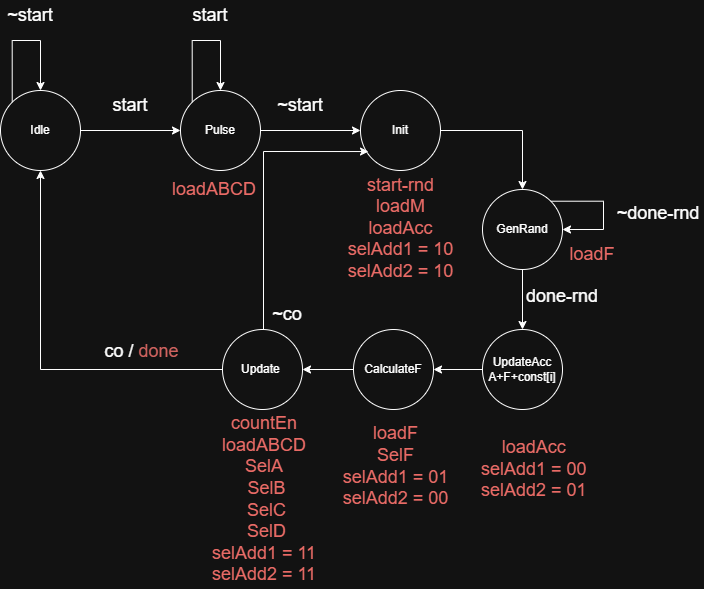

The diagram above was exported from draw.io. Its source (the exported page's mxGraphModel, read from the mxfile embedded in the PNG):
<mxGraphModel dx="1042" dy="562" grid="0" gridSize="10" guides="1" tooltips="1" connect="1" arrows="1" fold="1" page="1" pageScale="1" pageWidth="850" pageHeight="1100" math="0" shadow="0">
  <root>
    <mxCell id="0" />
    <mxCell id="1" parent="0" />
    <mxCell id="iyM0phru0mA89F1TT-0_-9" edge="1" parent="1" source="iyM0phru0mA89F1TT-0_-1" style="edgeStyle=orthogonalEdgeStyle;rounded=0;orthogonalLoop=1;jettySize=auto;html=1;entryX=0;entryY=0.5;entryDx=0;entryDy=0;" target="iyM0phru0mA89F1TT-0_-3">
      <mxGeometry relative="1" as="geometry" />
    </mxCell>
    <mxCell id="iyM0phru0mA89F1TT-0_-1" parent="1" style="ellipse;whiteSpace=wrap;html=1;" value="Idle" vertex="1">
      <mxGeometry height="80" width="80" x="127" y="191" as="geometry" />
    </mxCell>
    <mxCell id="iyM0phru0mA89F1TT-0_-13" edge="1" parent="1" source="iyM0phru0mA89F1TT-0_-3" style="edgeStyle=orthogonalEdgeStyle;rounded=0;orthogonalLoop=1;jettySize=auto;html=1;entryX=0;entryY=0.5;entryDx=0;entryDy=0;" target="iyM0phru0mA89F1TT-0_-4">
      <mxGeometry relative="1" as="geometry" />
    </mxCell>
    <mxCell id="iyM0phru0mA89F1TT-0_-3" parent="1" style="ellipse;whiteSpace=wrap;html=1;" value="Pulse" vertex="1">
      <mxGeometry height="80" width="80" x="307" y="191" as="geometry" />
    </mxCell>
    <mxCell id="iyM0phru0mA89F1TT-0_-22" edge="1" parent="1" source="iyM0phru0mA89F1TT-0_-4" style="edgeStyle=orthogonalEdgeStyle;rounded=0;orthogonalLoop=1;jettySize=auto;html=1;entryX=0.5;entryY=0;entryDx=0;entryDy=0;" target="iyM0phru0mA89F1TT-0_-6">
      <mxGeometry relative="1" as="geometry" />
    </mxCell>
    <mxCell id="iyM0phru0mA89F1TT-0_-4" parent="1" style="ellipse;whiteSpace=wrap;html=1;" value="Init" vertex="1">
      <mxGeometry height="80" width="80" x="487" y="191" as="geometry" />
    </mxCell>
    <mxCell id="iyM0phru0mA89F1TT-0_-34" edge="1" parent="1" source="iyM0phru0mA89F1TT-0_-5" style="edgeStyle=orthogonalEdgeStyle;rounded=0;orthogonalLoop=1;jettySize=auto;html=1;entryX=1;entryY=0.5;entryDx=0;entryDy=0;" target="iyM0phru0mA89F1TT-0_-7">
      <mxGeometry relative="1" as="geometry" />
    </mxCell>
    <mxCell id="iyM0phru0mA89F1TT-0_-5" parent="1" style="ellipse;whiteSpace=wrap;html=1;" value="CalculateF" vertex="1">
      <mxGeometry height="80" width="80" x="480" y="430" as="geometry" />
    </mxCell>
    <mxCell id="F65vKSyjo8qz1zJfqXxN-3" edge="1" parent="1" source="iyM0phru0mA89F1TT-0_-6" style="edgeStyle=orthogonalEdgeStyle;rounded=0;orthogonalLoop=1;jettySize=auto;html=1;entryX=0.5;entryY=0;entryDx=0;entryDy=0;" target="F65vKSyjo8qz1zJfqXxN-2">
      <mxGeometry relative="1" as="geometry" />
    </mxCell>
    <mxCell id="iyM0phru0mA89F1TT-0_-6" parent="1" style="ellipse;whiteSpace=wrap;html=1;" value="GenRand" vertex="1">
      <mxGeometry height="80" width="80" x="609" y="290" as="geometry" />
    </mxCell>
    <mxCell id="iyM0phru0mA89F1TT-0_-26" edge="1" parent="1" source="iyM0phru0mA89F1TT-0_-7" style="edgeStyle=orthogonalEdgeStyle;rounded=0;orthogonalLoop=1;jettySize=auto;html=1;entryX=0.5;entryY=1;entryDx=0;entryDy=0;" target="iyM0phru0mA89F1TT-0_-1">
      <mxGeometry relative="1" as="geometry">
        <mxPoint x="164" y="417" as="targetPoint" />
      </mxGeometry>
    </mxCell>
    <mxCell id="iyM0phru0mA89F1TT-0_-7" parent="1" style="ellipse;whiteSpace=wrap;html=1;" value="Update&amp;nbsp;" vertex="1">
      <mxGeometry height="80" width="80" x="349" y="430" as="geometry" />
    </mxCell>
    <mxCell id="iyM0phru0mA89F1TT-0_-10" parent="1" style="text;html=1;align=center;verticalAlign=middle;whiteSpace=wrap;rounded=0;" value="&lt;font style=&quot;font-size: 18px;&quot;&gt;start&lt;/font&gt;" vertex="1">
      <mxGeometry height="30" width="60" x="227" y="191" as="geometry" />
    </mxCell>
    <mxCell id="iyM0phru0mA89F1TT-0_-14" edge="1" parent="1" source="iyM0phru0mA89F1TT-0_-1" style="edgeStyle=orthogonalEdgeStyle;rounded=0;orthogonalLoop=1;jettySize=auto;html=1;exitX=0;exitY=0;exitDx=0;exitDy=0;entryX=0.5;entryY=0;entryDx=0;entryDy=0;" target="iyM0phru0mA89F1TT-0_-1">
      <mxGeometry relative="1" as="geometry">
        <Array as="points">
          <mxPoint x="139" y="141" />
          <mxPoint x="167" y="141" />
        </Array>
      </mxGeometry>
    </mxCell>
    <mxCell id="iyM0phru0mA89F1TT-0_-15" parent="1" style="text;html=1;align=center;verticalAlign=middle;whiteSpace=wrap;rounded=0;" value="&lt;font style=&quot;font-size: 18px;&quot;&gt;~start&lt;/font&gt;" vertex="1">
      <mxGeometry height="30" width="60" x="397" y="191" as="geometry" />
    </mxCell>
    <mxCell id="iyM0phru0mA89F1TT-0_-16" edge="1" parent="1" source="iyM0phru0mA89F1TT-0_-3" style="edgeStyle=orthogonalEdgeStyle;rounded=0;orthogonalLoop=1;jettySize=auto;html=1;exitX=0;exitY=0;exitDx=0;exitDy=0;entryX=0.5;entryY=0;entryDx=0;entryDy=0;" target="iyM0phru0mA89F1TT-0_-3">
      <mxGeometry relative="1" as="geometry">
        <Array as="points">
          <mxPoint x="319" y="141" />
          <mxPoint x="347" y="141" />
        </Array>
      </mxGeometry>
    </mxCell>
    <mxCell id="iyM0phru0mA89F1TT-0_-17" parent="1" style="text;html=1;align=center;verticalAlign=middle;whiteSpace=wrap;rounded=0;" value="&lt;font style=&quot;font-size: 18px;&quot;&gt;start&lt;/font&gt;" vertex="1">
      <mxGeometry height="30" width="60" x="307" y="101" as="geometry" />
    </mxCell>
    <mxCell id="iyM0phru0mA89F1TT-0_-18" parent="1" style="text;html=1;align=center;verticalAlign=middle;whiteSpace=wrap;rounded=0;" value="&lt;font style=&quot;font-size: 18px;&quot;&gt;~start&lt;/font&gt;" vertex="1">
      <mxGeometry height="30" width="60" x="127" y="101" as="geometry" />
    </mxCell>
    <mxCell id="iyM0phru0mA89F1TT-0_-19" parent="1" style="text;html=1;align=center;verticalAlign=middle;whiteSpace=wrap;rounded=0;" value="&lt;br&gt;&lt;div&gt;&lt;font style=&quot;font-size: 18px; color: light-dark(rgb(0, 0, 0), rgb(234, 107, 102));&quot;&gt;start-rnd&lt;/font&gt;&lt;/div&gt;&lt;div&gt;&lt;font style=&quot;font-size: 18px; color: light-dark(rgb(0, 0, 0), rgb(234, 107, 102));&quot;&gt;loadM&lt;/font&gt;&lt;/div&gt;&lt;div&gt;&lt;span style=&quot;font-size: 18px;&quot;&gt;&lt;font style=&quot;color: light-dark(rgb(0, 0, 0), rgb(234, 107, 102));&quot;&gt;loadAcc&lt;/font&gt;&lt;/span&gt;&lt;/div&gt;&lt;div&gt;&lt;span style=&quot;font-size: 18px;&quot;&gt;&lt;font style=&quot;color: light-dark(rgb(0, 0, 0), rgb(234, 107, 102));&quot;&gt;selAdd1 = 10&lt;br&gt;selAdd2 = 10&lt;/font&gt;&lt;/span&gt;&lt;/div&gt;&lt;div&gt;&lt;br&gt;&lt;/div&gt;" vertex="1">
      <mxGeometry height="115" width="129" x="462.5" y="271" as="geometry" />
    </mxCell>
    <mxCell id="iyM0phru0mA89F1TT-0_-20" parent="1" style="text;html=1;align=center;verticalAlign=middle;whiteSpace=wrap;rounded=0;" value="&lt;font style=&quot;color: light-dark(rgb(0, 0, 0), rgb(234, 107, 102));&quot;&gt;&lt;span style=&quot;font-size: 18px;&quot;&gt;loadF&lt;/span&gt;&lt;/font&gt;" vertex="1">
      <mxGeometry height="30" width="60" x="689" y="340" as="geometry" />
    </mxCell>
    <mxCell id="iyM0phru0mA89F1TT-0_-23" parent="1" style="text;html=1;align=center;verticalAlign=middle;whiteSpace=wrap;rounded=0;" value="&lt;font style=&quot;font-size: 18px;&quot;&gt;done-rnd&lt;/font&gt;&lt;div&gt;&lt;font style=&quot;font-size: 18px;&quot;&gt;&lt;br&gt;&lt;/font&gt;&lt;/div&gt;" vertex="1">
      <mxGeometry height="30" width="90" x="644" y="393" as="geometry" />
    </mxCell>
    <mxCell id="iyM0phru0mA89F1TT-0_-27" parent="1" style="text;html=1;align=center;verticalAlign=middle;whiteSpace=wrap;rounded=0;" value="&lt;span style=&quot;font-size: 18px;&quot;&gt;co /&amp;nbsp;&lt;/span&gt;&lt;span style=&quot;color: rgb(234, 107, 102); font-size: 18px;&quot;&gt;done&amp;nbsp;&lt;/span&gt;" vertex="1">
      <mxGeometry height="30" width="106" x="218" y="437" as="geometry" />
    </mxCell>
    <mxCell id="iyM0phru0mA89F1TT-0_-29" parent="1" style="text;html=1;align=center;verticalAlign=middle;whiteSpace=wrap;rounded=0;" value="&lt;span style=&quot;font-size: 18px;&quot;&gt;~co&lt;/span&gt;" vertex="1">
      <mxGeometry height="30" width="60" x="384" y="400" as="geometry" />
    </mxCell>
    <mxCell id="iyM0phru0mA89F1TT-0_-30" parent="1" style="text;html=1;align=center;verticalAlign=middle;whiteSpace=wrap;rounded=0;" value="&lt;font style=&quot;font-size: 18px;&quot;&gt;~done-rnd&lt;/font&gt;&lt;div&gt;&lt;font style=&quot;font-size: 18px;&quot;&gt;&lt;br&gt;&lt;/font&gt;&lt;/div&gt;" vertex="1">
      <mxGeometry height="30" width="90" x="740" y="310" as="geometry" />
    </mxCell>
    <mxCell id="iyM0phru0mA89F1TT-0_-33" parent="1" style="text;html=1;align=center;verticalAlign=middle;whiteSpace=wrap;rounded=0;" value="&lt;font style=&quot;color: light-dark(rgb(0, 0, 0), rgb(234, 107, 102));&quot;&gt;&lt;span style=&quot;font-size: 18px;&quot;&gt;loadF&lt;/span&gt;&lt;/font&gt;&lt;div&gt;&lt;font style=&quot;color: light-dark(rgb(0, 0, 0), rgb(234, 107, 102));&quot;&gt;&lt;span style=&quot;font-size: 18px;&quot;&gt;SelF&lt;/span&gt;&lt;div&gt;&lt;span style=&quot;font-size: 18px;&quot;&gt;selAdd1 = 01&lt;br&gt;selAdd2 = 00&lt;/span&gt;&lt;/div&gt;&lt;/font&gt;&lt;/div&gt;" vertex="1">
      <mxGeometry height="109" width="131" x="457" y="512" as="geometry" />
    </mxCell>
    <mxCell id="iyM0phru0mA89F1TT-0_-35" parent="1" style="text;html=1;align=center;verticalAlign=middle;whiteSpace=wrap;rounded=0;" value="&lt;div&gt;&lt;span style=&quot;font-size: 18px;&quot;&gt;&lt;font style=&quot;color: light-dark(rgb(0, 0, 0), rgb(234, 107, 102));&quot;&gt;countEn&lt;/font&gt;&lt;/span&gt;&lt;/div&gt;&lt;div&gt;&lt;span style=&quot;font-size: 18px;&quot;&gt;&lt;font style=&quot;color: light-dark(rgb(0, 0, 0), rgb(234, 107, 102));&quot;&gt;loadABCD&lt;/font&gt;&lt;/span&gt;&lt;/div&gt;&lt;font style=&quot;color: light-dark(rgb(0, 0, 0), rgb(234, 107, 102));&quot;&gt;&lt;span style=&quot;font-size: 18px;&quot;&gt;SelA&lt;/span&gt;&lt;/font&gt;&lt;div&gt;&lt;font style=&quot;color: light-dark(rgb(0, 0, 0), rgb(234, 107, 102));&quot;&gt;&lt;span style=&quot;font-size: 18px;&quot;&gt;&amp;nbsp;SelB&lt;/span&gt;&lt;/font&gt;&lt;/div&gt;&lt;div&gt;&lt;span style=&quot;font-size: 18px;&quot;&gt;&lt;font style=&quot;color: light-dark(rgb(0, 0, 0), rgb(234, 107, 102));&quot;&gt;&amp;nbsp;SelC&lt;/font&gt;&lt;/span&gt;&lt;/div&gt;&lt;div&gt;&lt;font style=&quot;color: light-dark(rgb(0, 0, 0), rgb(234, 107, 102));&quot;&gt;&lt;span style=&quot;font-size: 18px;&quot;&gt;&amp;nbsp;&lt;/span&gt;&lt;span style=&quot;font-size: 18px;&quot;&gt;&lt;font&gt;SelD&lt;/font&gt;&lt;/span&gt;&lt;span style=&quot;font-size: 18px;&quot;&gt;&lt;br&gt;&lt;/span&gt;&lt;/font&gt;&lt;/div&gt;&lt;div&gt;&lt;span style=&quot;font-size: 18px;&quot;&gt;&lt;font style=&quot;color: light-dark(rgb(0, 0, 0), rgb(234, 107, 102));&quot;&gt;selAdd1 = 11&lt;br&gt;selAdd2 = 11&lt;/font&gt;&lt;/span&gt;&lt;/div&gt;" vertex="1">
      <mxGeometry height="180" width="118" x="332" y="510" as="geometry" />
    </mxCell>
    <mxCell id="iyM0phru0mA89F1TT-0_-36" edge="1" parent="1" source="iyM0phru0mA89F1TT-0_-7" style="edgeStyle=orthogonalEdgeStyle;rounded=0;orthogonalLoop=1;jettySize=auto;html=1;entryX=0.1;entryY=0.763;entryDx=0;entryDy=0;entryPerimeter=0;" target="iyM0phru0mA89F1TT-0_-4">
      <mxGeometry relative="1" as="geometry">
        <Array as="points">
          <mxPoint x="390" y="252" />
        </Array>
      </mxGeometry>
    </mxCell>
    <mxCell id="iyM0phru0mA89F1TT-0_-37" edge="1" parent="1" source="iyM0phru0mA89F1TT-0_-6" style="edgeStyle=orthogonalEdgeStyle;rounded=0;orthogonalLoop=1;jettySize=auto;html=1;exitX=1;exitY=0;exitDx=0;exitDy=0;entryX=1;entryY=0.5;entryDx=0;entryDy=0;" target="iyM0phru0mA89F1TT-0_-6">
      <mxGeometry relative="1" as="geometry">
        <Array as="points">
          <mxPoint x="730" y="302" />
          <mxPoint x="730" y="330" />
        </Array>
      </mxGeometry>
    </mxCell>
    <mxCell id="1LNSTZyxd4Si2nkkqF0x-2" parent="1" style="text;html=1;align=center;verticalAlign=middle;whiteSpace=wrap;rounded=0;" value="&lt;font style=&quot;font-size: 18px; color: light-dark(rgb(0, 0, 0), rgb(234, 107, 102));&quot;&gt;loadABCD&lt;/font&gt;" vertex="1">
      <mxGeometry height="30" width="60" x="311" y="275" as="geometry" />
    </mxCell>
    <mxCell id="F65vKSyjo8qz1zJfqXxN-4" edge="1" parent="1" source="F65vKSyjo8qz1zJfqXxN-2" style="edgeStyle=orthogonalEdgeStyle;rounded=0;orthogonalLoop=1;jettySize=auto;html=1;exitX=0;exitY=0.5;exitDx=0;exitDy=0;entryX=1;entryY=0.5;entryDx=0;entryDy=0;" target="iyM0phru0mA89F1TT-0_-5">
      <mxGeometry relative="1" as="geometry" />
    </mxCell>
    <mxCell id="F65vKSyjo8qz1zJfqXxN-2" parent="1" style="ellipse;whiteSpace=wrap;html=1;" value="UpdateAcc&lt;br&gt;A+F+const[i]" vertex="1">
      <mxGeometry height="80" width="80" x="609" y="430" as="geometry" />
    </mxCell>
    <mxCell id="F65vKSyjo8qz1zJfqXxN-5" parent="1" style="text;whiteSpace=wrap;html=1;" value="&lt;div&gt;&lt;font style=&quot;color: light-dark(rgb(0, 0, 0), rgb(234, 107, 102));&quot;&gt;&lt;br&gt;&lt;/font&gt;&lt;/div&gt;&lt;div&gt;&lt;span style=&quot;text-align: center; font-size: 18px;&quot;&gt;&lt;font style=&quot;color: light-dark(rgb(0, 0, 0), rgb(234, 107, 102));&quot;&gt;&lt;br&gt;&lt;/font&gt;&lt;/span&gt;&lt;div style=&quot;text-align: center;&quot;&gt;&lt;span style=&quot;font-size: 18px;&quot;&gt;&lt;font style=&quot;color: light-dark(rgb(0, 0, 0), rgb(234, 107, 102));&quot;&gt;loadAcc&lt;/font&gt;&lt;/span&gt;&lt;/div&gt;&lt;div style=&quot;text-align: center;&quot;&gt;&lt;span style=&quot;font-size: 18px;&quot;&gt;&lt;font style=&quot;color: light-dark(rgb(0, 0, 0), rgb(234, 107, 102));&quot;&gt;selAdd1 = 00&lt;br&gt;selAdd2 = 01&lt;/font&gt;&lt;/span&gt;&lt;/div&gt;&lt;/div&gt;" vertex="1">
      <mxGeometry height="130" width="134" x="605.9953658353364" y="495.00459660456727" as="geometry" />
    </mxCell>
  </root>
</mxGraphModel>